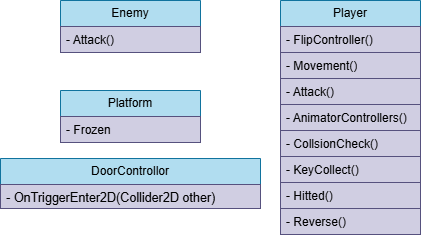

The diagram above was exported from draw.io. Its source (the exported page's mxGraphModel, read from the mxfile embedded in the PNG):
<mxGraphModel dx="1426" dy="781" grid="1" gridSize="10" guides="1" tooltips="1" connect="1" arrows="1" fold="1" page="1" pageScale="1" pageWidth="827" pageHeight="1169" math="0" shadow="0">
  <root>
    <mxCell id="0" />
    <mxCell id="1" parent="0" />
    <mxCell id="Sl63NM0fcm5pmUIi3VUq-22" value="Enemy" style="swimlane;fontStyle=0;childLayout=stackLayout;horizontal=1;startSize=26;fillColor=#b1ddf0;horizontalStack=0;resizeParent=1;resizeParentMax=0;resizeLast=0;collapsible=1;marginBottom=0;whiteSpace=wrap;html=1;strokeColor=#10739e;" vertex="1" parent="1">
      <mxGeometry x="260" y="210" width="140" height="52" as="geometry" />
    </mxCell>
    <mxCell id="Sl63NM0fcm5pmUIi3VUq-43" value="- Attack()" style="text;fillColor=#d0cee2;align=left;verticalAlign=top;spacingLeft=4;spacingRight=4;overflow=hidden;rotatable=0;points=[[0,0.5],[1,0.5]];portConstraint=eastwest;whiteSpace=wrap;html=1;strokeColor=#56517e;" vertex="1" parent="Sl63NM0fcm5pmUIi3VUq-22">
      <mxGeometry y="26" width="140" height="26" as="geometry" />
    </mxCell>
    <mxCell id="Sl63NM0fcm5pmUIi3VUq-26" value="Player" style="swimlane;fontStyle=0;childLayout=stackLayout;horizontal=1;startSize=26;fillColor=#b1ddf0;horizontalStack=0;resizeParent=1;resizeParentMax=0;resizeLast=0;collapsible=1;marginBottom=0;whiteSpace=wrap;html=1;strokeColor=#10739e;" vertex="1" parent="1">
      <mxGeometry x="480" y="210" width="140" height="234" as="geometry" />
    </mxCell>
    <mxCell id="Sl63NM0fcm5pmUIi3VUq-27" value="- FlipController()" style="text;strokeColor=#56517e;fillColor=#d0cee2;align=left;verticalAlign=top;spacingLeft=4;spacingRight=4;overflow=hidden;rotatable=0;points=[[0,0.5],[1,0.5]];portConstraint=eastwest;whiteSpace=wrap;html=1;" vertex="1" parent="Sl63NM0fcm5pmUIi3VUq-26">
      <mxGeometry y="26" width="140" height="26" as="geometry" />
    </mxCell>
    <mxCell id="Sl63NM0fcm5pmUIi3VUq-28" value="- Movement()" style="text;strokeColor=#56517e;fillColor=#d0cee2;align=left;verticalAlign=top;spacingLeft=4;spacingRight=4;overflow=hidden;rotatable=0;points=[[0,0.5],[1,0.5]];portConstraint=eastwest;whiteSpace=wrap;html=1;" vertex="1" parent="Sl63NM0fcm5pmUIi3VUq-26">
      <mxGeometry y="52" width="140" height="26" as="geometry" />
    </mxCell>
    <mxCell id="Sl63NM0fcm5pmUIi3VUq-29" value="- Attack()" style="text;strokeColor=#56517e;fillColor=#d0cee2;align=left;verticalAlign=top;spacingLeft=4;spacingRight=4;overflow=hidden;rotatable=0;points=[[0,0.5],[1,0.5]];portConstraint=eastwest;whiteSpace=wrap;html=1;" vertex="1" parent="Sl63NM0fcm5pmUIi3VUq-26">
      <mxGeometry y="78" width="140" height="26" as="geometry" />
    </mxCell>
    <mxCell id="Sl63NM0fcm5pmUIi3VUq-31" value="- AnimatorControllers()" style="text;strokeColor=#56517e;fillColor=#d0cee2;align=left;verticalAlign=top;spacingLeft=4;spacingRight=4;overflow=hidden;rotatable=0;points=[[0,0.5],[1,0.5]];portConstraint=eastwest;whiteSpace=wrap;html=1;" vertex="1" parent="Sl63NM0fcm5pmUIi3VUq-26">
      <mxGeometry y="104" width="140" height="26" as="geometry" />
    </mxCell>
    <mxCell id="Sl63NM0fcm5pmUIi3VUq-32" value="- CollsionCheck()" style="text;strokeColor=#56517e;fillColor=#d0cee2;align=left;verticalAlign=top;spacingLeft=4;spacingRight=4;overflow=hidden;rotatable=0;points=[[0,0.5],[1,0.5]];portConstraint=eastwest;whiteSpace=wrap;html=1;" vertex="1" parent="Sl63NM0fcm5pmUIi3VUq-26">
      <mxGeometry y="130" width="140" height="26" as="geometry" />
    </mxCell>
    <mxCell id="Sl63NM0fcm5pmUIi3VUq-45" value="- KeyCollect()" style="text;strokeColor=#56517e;fillColor=#d0cee2;align=left;verticalAlign=top;spacingLeft=4;spacingRight=4;overflow=hidden;rotatable=0;points=[[0,0.5],[1,0.5]];portConstraint=eastwest;whiteSpace=wrap;html=1;" vertex="1" parent="Sl63NM0fcm5pmUIi3VUq-26">
      <mxGeometry y="156" width="140" height="26" as="geometry" />
    </mxCell>
    <mxCell id="Sl63NM0fcm5pmUIi3VUq-57" value="- Hitted()" style="text;strokeColor=#56517e;fillColor=#d0cee2;align=left;verticalAlign=top;spacingLeft=4;spacingRight=4;overflow=hidden;rotatable=0;points=[[0,0.5],[1,0.5]];portConstraint=eastwest;whiteSpace=wrap;html=1;" vertex="1" parent="Sl63NM0fcm5pmUIi3VUq-26">
      <mxGeometry y="182" width="140" height="26" as="geometry" />
    </mxCell>
    <mxCell id="Sl63NM0fcm5pmUIi3VUq-58" value="- Reverse()" style="text;strokeColor=#56517e;fillColor=#d0cee2;align=left;verticalAlign=top;spacingLeft=4;spacingRight=4;overflow=hidden;rotatable=0;points=[[0,0.5],[1,0.5]];portConstraint=eastwest;whiteSpace=wrap;html=1;" vertex="1" parent="Sl63NM0fcm5pmUIi3VUq-26">
      <mxGeometry y="208" width="140" height="26" as="geometry" />
    </mxCell>
    <mxCell id="Sl63NM0fcm5pmUIi3VUq-37" value="Platform" style="swimlane;fontStyle=0;childLayout=stackLayout;horizontal=1;startSize=26;fillColor=#b1ddf0;horizontalStack=0;resizeParent=1;resizeParentMax=0;resizeLast=0;collapsible=1;marginBottom=0;whiteSpace=wrap;html=1;strokeColor=#10739e;" vertex="1" parent="1">
      <mxGeometry x="260" y="300" width="140" height="52" as="geometry" />
    </mxCell>
    <mxCell id="Sl63NM0fcm5pmUIi3VUq-40" value="- Frozen" style="text;strokeColor=#56517e;fillColor=#d0cee2;align=left;verticalAlign=top;spacingLeft=4;spacingRight=4;overflow=hidden;rotatable=0;points=[[0,0.5],[1,0.5]];portConstraint=eastwest;whiteSpace=wrap;html=1;" vertex="1" parent="Sl63NM0fcm5pmUIi3VUq-37">
      <mxGeometry y="26" width="140" height="26" as="geometry" />
    </mxCell>
    <mxCell id="Sl63NM0fcm5pmUIi3VUq-51" value="DoorControllor" style="swimlane;fontStyle=0;childLayout=stackLayout;horizontal=1;startSize=26;fillColor=#b1ddf0;horizontalStack=0;resizeParent=1;resizeParentMax=0;resizeLast=0;collapsible=1;marginBottom=0;whiteSpace=wrap;html=1;strokeColor=#10739e;" vertex="1" parent="1">
      <mxGeometry x="200" y="368" width="260" height="50" as="geometry" />
    </mxCell>
    <mxCell id="Sl63NM0fcm5pmUIi3VUq-53" value="&lt;pre style=&quot;font-family: var(--ds-font-family-code); overflow: auto; padding: calc(var(--ds-md-zoom)*8px)calc(var(--ds-md-zoom)*12px); text-wrap-mode: wrap; word-break: break-all; font-size: 12.573px; margin-top: 0px !important; margin-bottom: 0px !important;&quot;&gt;&lt;font color=&quot;#000000&quot; style=&quot;--darkreader-inline-color: #e8e6e3;&quot; data-darkreader-inline-color=&quot;&quot;&gt;&lt;span style=&quot;&quot; class=&quot;token function&quot;&gt;- OnTriggerEnter2D&lt;/span&gt;&lt;span style=&quot;&quot; class=&quot;token punctuation&quot;&gt;(&lt;/span&gt;&lt;span style=&quot;&quot; class=&quot;token class-name&quot;&gt;Collider2D&lt;/span&gt; other&lt;span style=&quot;&quot; class=&quot;token punctuation&quot;&gt;)&lt;/span&gt;&lt;/font&gt;&lt;/pre&gt;" style="text;strokeColor=#56517e;fillColor=#d0cee2;align=left;verticalAlign=top;spacingLeft=4;spacingRight=4;overflow=hidden;rotatable=0;points=[[0,0.5],[1,0.5]];portConstraint=eastwest;whiteSpace=wrap;html=1;" vertex="1" parent="Sl63NM0fcm5pmUIi3VUq-51">
      <mxGeometry y="26" width="260" height="24" as="geometry" />
    </mxCell>
  </root>
</mxGraphModel>